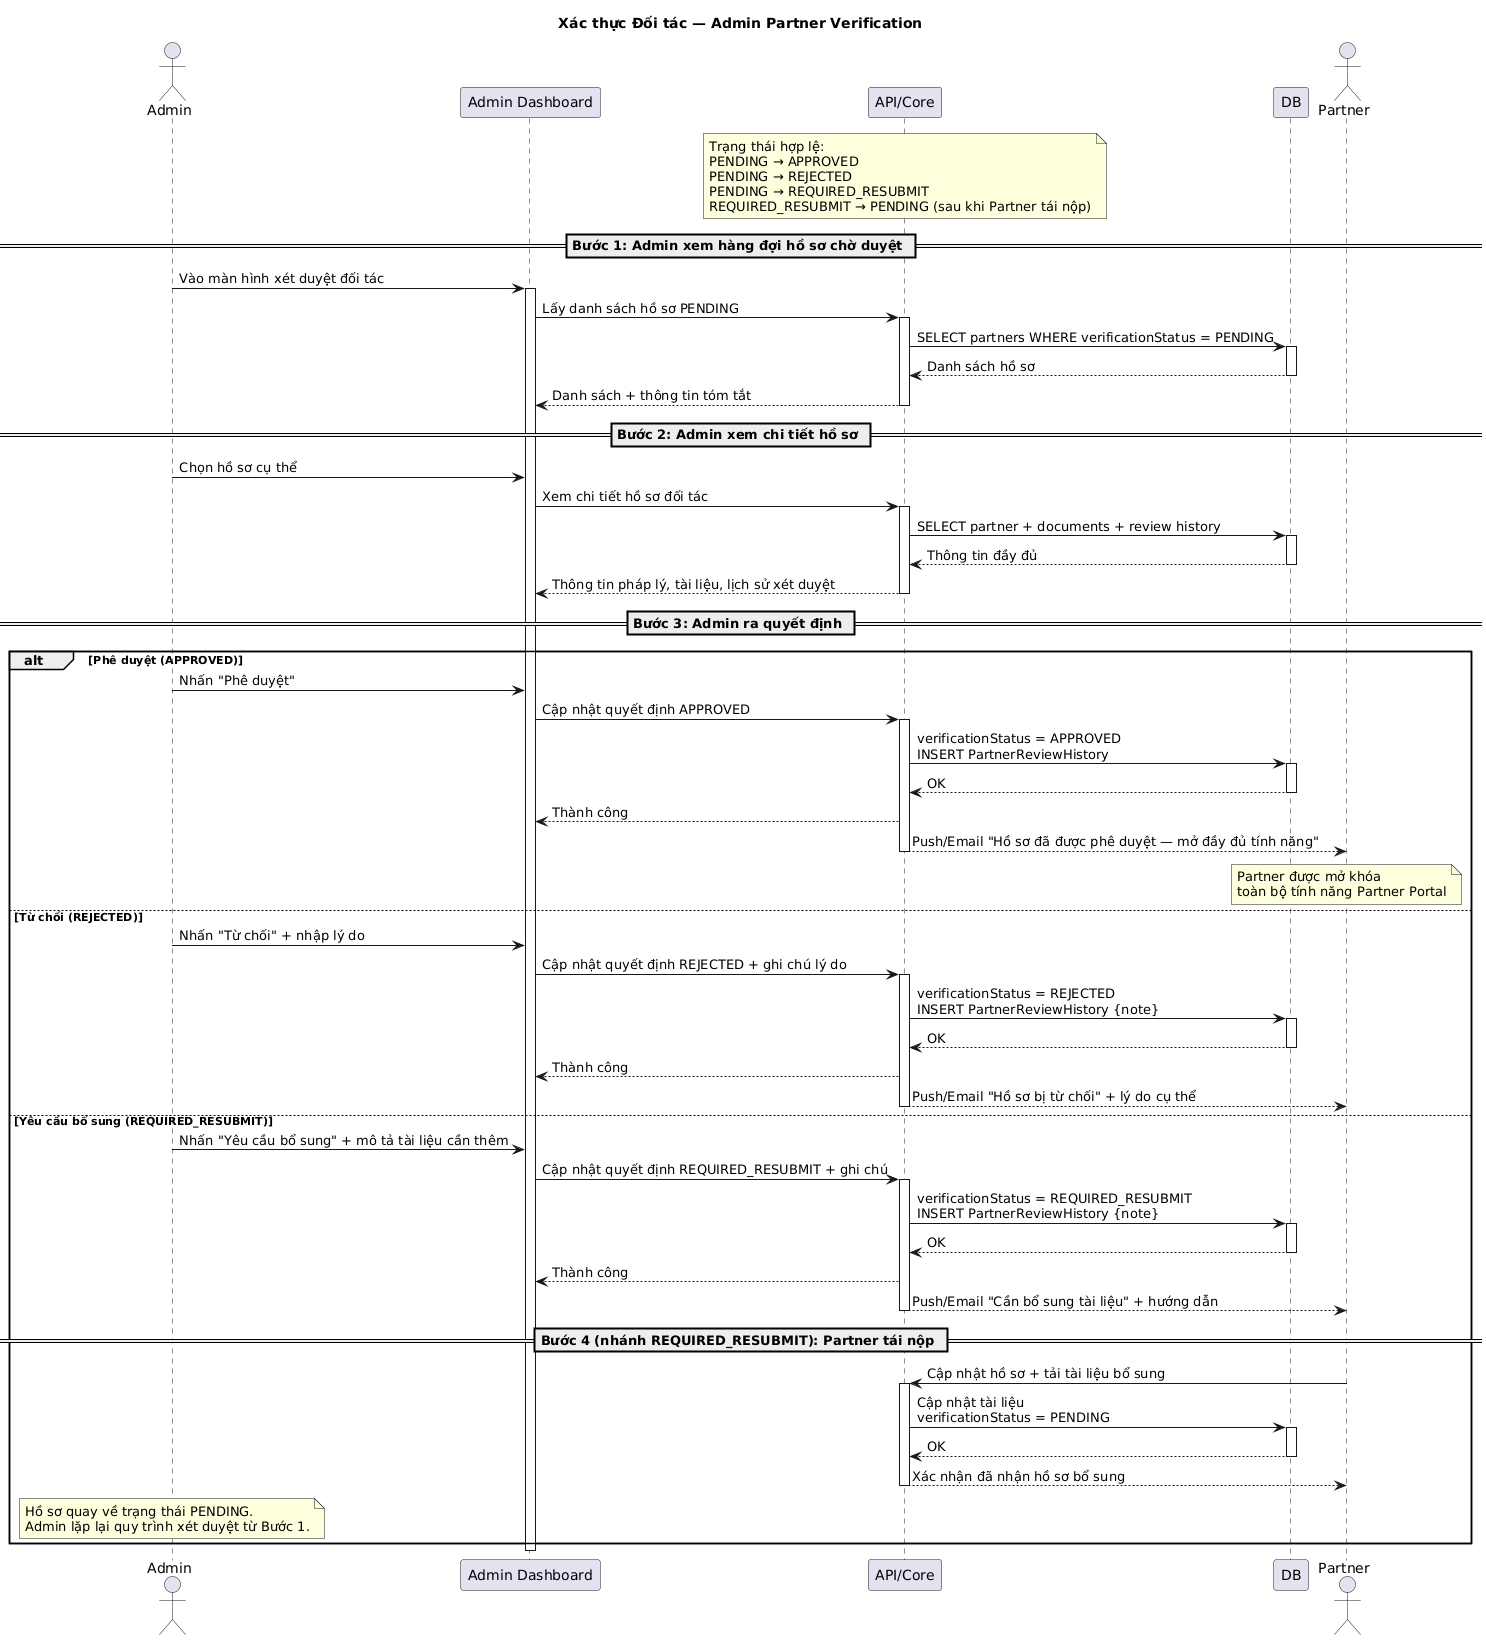

The diagram above was rendered by PlantUML. Its source (embedded in the PNG):
@startuml
skinparam responseMessageBelowArrow true
title Xác thực Đối tác — Admin Partner Verification
actor Admin
participant Dashboard as "Admin Dashboard"
participant "API/Core" as Core
participant DB
actor Partner

note over Core: Trạng thái hợp lệ:\nPENDING → APPROVED\nPENDING → REJECTED\nPENDING → REQUIRED_RESUBMIT\nREQUIRED_RESUBMIT → PENDING (sau khi Partner tái nộp)

== Bước 1: Admin xem hàng đợi hồ sơ chờ duyệt ==

Admin -> Dashboard: Vào màn hình xét duyệt đối tác
activate Dashboard
Dashboard -> Core: Lấy danh sách hồ sơ PENDING
activate Core
Core -> DB: SELECT partners WHERE verificationStatus = PENDING
activate DB
DB --> Core: Danh sách hồ sơ
deactivate DB
Core --> Dashboard: Danh sách + thông tin tóm tắt
deactivate Core

== Bước 2: Admin xem chi tiết hồ sơ ==

Admin -> Dashboard: Chọn hồ sơ cụ thể
Dashboard -> Core: Xem chi tiết hồ sơ đối tác
activate Core
Core -> DB: SELECT partner + documents + review history
activate DB
DB --> Core: Thông tin đầy đủ
deactivate DB
Core --> Dashboard: Thông tin pháp lý, tài liệu, lịch sử xét duyệt
deactivate Core

== Bước 3: Admin ra quyết định ==

alt Phê duyệt (APPROVED)
  Admin -> Dashboard: Nhấn "Phê duyệt"
  Dashboard -> Core: Cập nhật quyết định APPROVED
  activate Core
  Core -> DB: verificationStatus = APPROVED\nINSERT PartnerReviewHistory
  activate DB
  DB --> Core: OK
  deactivate DB
  Core --> Dashboard: Thành công
  Core --> Partner: Push/Email "Hồ sơ đã được phê duyệt — mở đầy đủ tính năng"
  deactivate Core
  note over Partner: Partner được mở khóa\ntoàn bộ tính năng Partner Portal

else Từ chối (REJECTED)
  Admin -> Dashboard: Nhấn "Từ chối" + nhập lý do
  Dashboard -> Core: Cập nhật quyết định REJECTED + ghi chú lý do
  activate Core
  Core -> DB: verificationStatus = REJECTED\nINSERT PartnerReviewHistory {note}
  activate DB
  DB --> Core: OK
  deactivate DB
  Core --> Dashboard: Thành công
  Core --> Partner: Push/Email "Hồ sơ bị từ chối" + lý do cụ thể
  deactivate Core

else Yêu cầu bổ sung (REQUIRED_RESUBMIT)
  Admin -> Dashboard: Nhấn "Yêu cầu bổ sung" + mô tả tài liệu cần thêm
  Dashboard -> Core: Cập nhật quyết định REQUIRED_RESUBMIT + ghi chú
  activate Core
  Core -> DB: verificationStatus = REQUIRED_RESUBMIT\nINSERT PartnerReviewHistory {note}
  activate DB
  DB --> Core: OK
  deactivate DB
  Core --> Dashboard: Thành công
  Core --> Partner: Push/Email "Cần bổ sung tài liệu" + hướng dẫn
  deactivate Core

  == Bước 4 (nhánh REQUIRED_RESUBMIT): Partner tái nộp ==

  Partner -> Core: Cập nhật hồ sơ + tải tài liệu bổ sung
  activate Core
  Core -> DB: Cập nhật tài liệu\nverificationStatus = PENDING
  activate DB
  DB --> Core: OK
  deactivate DB
  Core --> Partner: Xác nhận đã nhận hồ sơ bổ sung
  deactivate Core

  note over Admin: Hồ sơ quay về trạng thái PENDING.\nAdmin lặp lại quy trình xét duyệt từ Bước 1.
end

deactivate Dashboard
@enduml